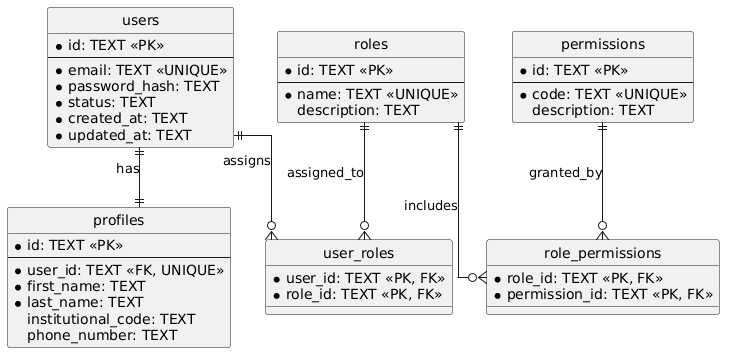

The diagram above was rendered by PlantUML. Its source (embedded in the PNG):
@startuml
hide circle
skinparam linetype ortho

entity users {
  * id: TEXT <<PK>>
  --
  * email: TEXT <<UNIQUE>>
  * password_hash: TEXT
  * status: TEXT
  * created_at: TEXT
  * updated_at: TEXT
}

entity profiles {
  * id: TEXT <<PK>>
  --
  * user_id: TEXT <<FK, UNIQUE>>
  * first_name: TEXT
  * last_name: TEXT
  institutional_code: TEXT
  phone_number: TEXT
}

entity roles {
  * id: TEXT <<PK>>
  --
  * name: TEXT <<UNIQUE>>
  description: TEXT
}

entity permissions {
  * id: TEXT <<PK>>
  --
  * code: TEXT <<UNIQUE>>
  description: TEXT
}

entity user_roles {
  * user_id: TEXT <<PK, FK>>
  * role_id: TEXT <<PK, FK>>
}

entity role_permissions {
  * role_id: TEXT <<PK, FK>>
  * permission_id: TEXT <<PK, FK>>
}

users ||--|| profiles : has
users ||--o{ user_roles : assigns
roles ||--o{ user_roles : assigned_to
roles ||--o{ role_permissions : includes
permissions ||--o{ role_permissions : granted_by
@enduml